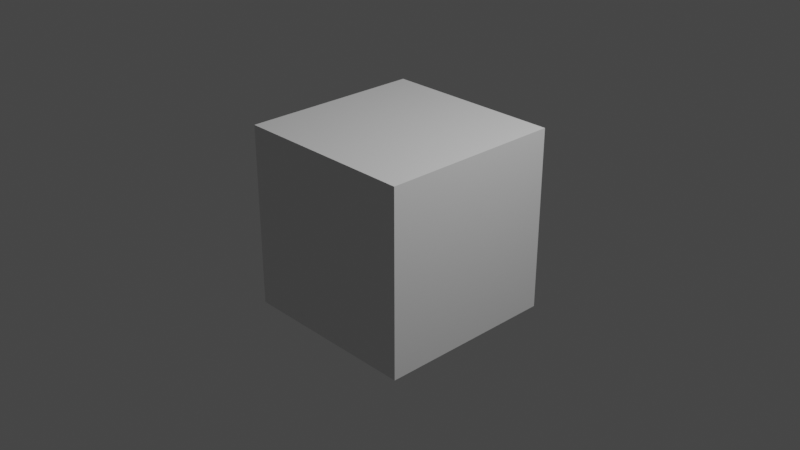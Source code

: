 # Source: markerscript.blend  (saved by Blender 3.4.6; exported with 4.5.12 LTS)
import bpy
from mathutils import Matrix  # noqa: F401  (used for matrix-valued properties, if any)

bpy.ops.wm.read_factory_settings(use_empty=True)
scene = bpy.context.scene
scene.name = 'Scene'

# ---- collections
col_collection = bpy.data.collections.new('Collection'); scene.collection.children.link(col_collection)

# ---- materials (node trees are filled in below, after node groups)
mat_material = bpy.data.materials.new('Material')
mat_material.alpha_threshold = 0.0
mat_material.use_transparent_shadow = False
mat_material.roughness = 0.5
mat_material.line_color = (0.0, 0.0, 0.0, 1.0)

# ---- material node trees
mat_material.use_nodes = True; mat_material.node_tree.nodes.clear()
_N = mat_material.node_tree.nodes; _L = mat_material.node_tree.links
n0 = _N.new('ShaderNodeOutputMaterial'); n0.name = 'Material Output'; n0.location = (300, 300)
n1 = _N.new('ShaderNodeBsdfPrincipled'); n1.name = 'Principled BSDF'; n1.location = (10, 300)
n1.distribution = 'GGX'
n1.subsurface_method = 'RANDOM_WALK_SKIN'
n1.inputs[3].default_value = 1.45
n1.inputs[27].default_value = (0.0, 0.0, 0.0, 1.0)
n1.inputs[28].default_value = 1.0
_L.new(n1.outputs[0], n0.inputs[0])
n0.is_active_output = True

# ---- world
world_world = bpy.data.worlds.new('World'); scene.world = world_world
world_world.use_nodes = True; world_world.node_tree.nodes.clear()
_N = world_world.node_tree.nodes; _L = world_world.node_tree.links
n0 = _N.new('ShaderNodeOutputWorld'); n0.name = 'World Output'; n0.location = (300, 300)
n1 = _N.new('ShaderNodeBackground'); n1.name = 'Background'; n1.location = (10, 300)
n1.inputs[0].default_value = (0.05088, 0.05088, 0.05088, 1.0)
_L.new(n1.outputs[0], n0.inputs[0])
n0.is_active_output = True
world_world.color = (0.05088, 0.05088, 0.05088)
world_world.use_sun_shadow = False
world_world.sun_shadow_jitter_overblur = 0.0

# ---- cameras
cam_camera = bpy.data.cameras.new('Camera')
cam_camera.clip_end = 100.0
cam_camera.ortho_scale = 7.314

# ---- lights
light_light = bpy.data.lights.new('Light', 'POINT')
light_light.transmission_factor = 0.0
light_light.energy = 1000.0
light_light.shadow_soft_size = 0.1
light_light.shadow_maximum_resolution = 0.006
light_light.use_absolute_resolution = True

# ---- meshes
me_cube = bpy.data.meshes.new('Cube')
me_cube.from_pydata([(1.0, 1.0, 1.0), (1.0, 1.0, -1.0), (1.0, -1.0, 1.0), (1.0, -1.0, -1.0), (-1.0, 1.0, 1.0), (-1.0, 1.0, -1.0), (-1.0, -1.0, 1.0), (-1.0, -1.0, -1.0)], [], [(0, 4, 6, 2), (3, 2, 6, 7), (7, 6, 4, 5), (5, 1, 3, 7), (1, 0, 2, 3), (5, 4, 0, 1)])
_uv = me_cube.uv_layers.new(name='UVMap')
_uv.uv.foreach_set('vector', [0.625, 0.5, 0.875, 0.5, 0.875, 0.75, 0.625, 0.75, 0.375, 0.75, 0.625, 0.75, 0.625, 1.0, 0.375, 1.0, 0.375, 0.0, 0.625, 0.0, 0.625, 0.25, 0.375, 0.25, 0.125, 0.5, 0.375, 0.5, 0.375, 0.75, 0.125, 0.75, 0.375, 0.5, 0.625, 0.5, 0.625, 0.75, 0.375, 0.75, 0.375, 0.25, 0.625, 0.25, 0.625, 0.5, 0.375, 0.5])
me_cube.materials.append(mat_material)
me_cube.use_mirror_vertex_groups = False
me_cube.update()

# ---- objects
ob_cube = bpy.data.objects.new('Cube', me_cube)
ob_light = bpy.data.objects.new('Light', light_light)
ob_camera = bpy.data.objects.new('Camera', cam_camera)

# ---- transforms, parenting, visibility, modifiers, constraints
ob_cube.location = (0.0, 0.0, 0.0)
ob_cube.lock_rotations_4d = False
ob_cube.empty_display_type = 'ARROWS'
ob_cube.lineart.crease_threshold = 0.0
ob_light.location = (4.076, 1.005, 5.904)
ob_light.rotation_euler = (0.6503, 0.05522, 1.866)
ob_light.lock_rotations_4d = False
ob_light.empty_display_type = 'ARROWS'
ob_light.color = (0.0, 0.0, 0.0, 0.0)
ob_light.lineart.crease_threshold = 0.0
ob_camera.location = (7.359, -6.926, 4.958)
ob_camera.rotation_euler = (1.109, 0.0, 0.8149)
ob_camera.lock_rotations_4d = False
ob_camera.empty_display_type = 'ARROWS'
ob_camera.color = (0.0, 0.0, 0.0, 0.0)
ob_camera.display_type = 'WIRE'
ob_camera.lineart.crease_threshold = 0.0

# ---- collection membership
col_collection.objects.link(ob_cube)
col_collection.objects.link(ob_light)
col_collection.objects.link(ob_camera)

# ---- scene / render settings (as saved in the file)
scene.camera = ob_camera
scene.frame_start = 1; scene.frame_end = 250; scene.frame_set(40)
scene.render.engine = 'BLENDER_EEVEE_NEXT'
scene.cycles.sampling_pattern = 'TABULATED_SOBOL'
scene.cycles.use_light_tree = False
scene.view_settings.view_transform = 'Filmic'
bpy.context.view_layer.update()
